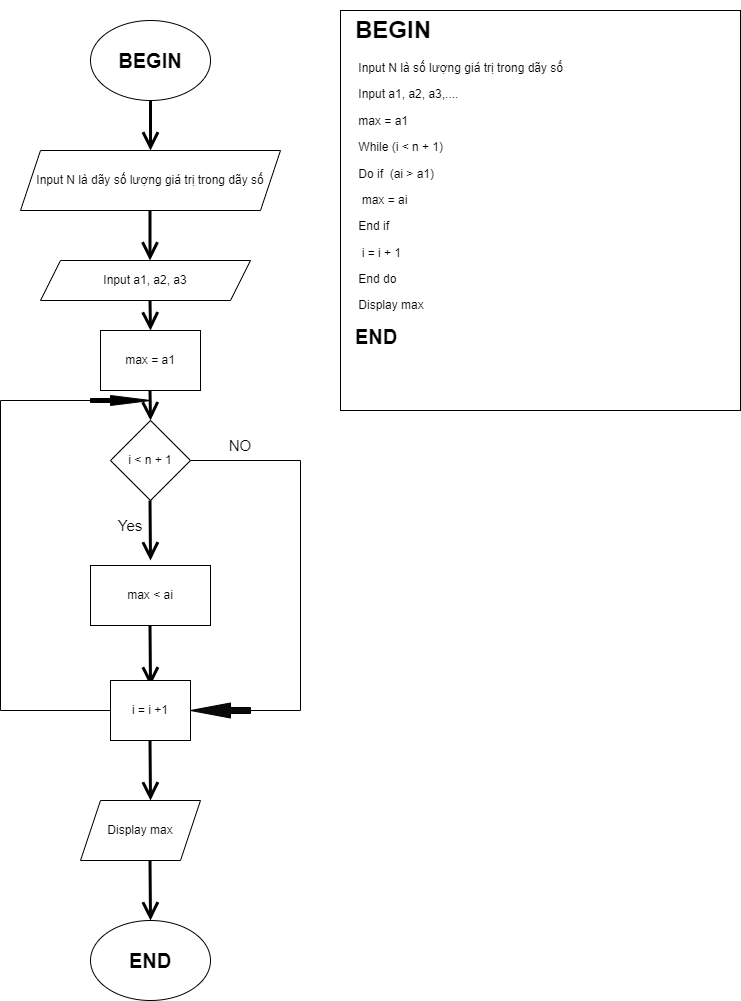

The diagram above was exported from draw.io. Its source (the exported page's mxGraphModel, read from the mxfile embedded in the PNG):
<mxGraphModel dx="2100" dy="2151" grid="1" gridSize="10" guides="1" tooltips="1" connect="1" arrows="1" fold="1" page="1" pageScale="1" pageWidth="827" pageHeight="1169" math="0" shadow="0">
  <root>
    <mxCell id="0" />
    <mxCell id="1" parent="0" />
    <mxCell id="jzdXdOX3LI7k69N89WCo-1" value="&lt;font style=&quot;font-size: 20px;&quot;&gt;&lt;b&gt;BEGIN&lt;/b&gt;&lt;/font&gt;" style="ellipse;whiteSpace=wrap;html=1;" parent="1" vertex="1">
      <mxGeometry x="160" y="10" width="120" height="80" as="geometry" />
    </mxCell>
    <mxCell id="jzdXdOX3LI7k69N89WCo-2" value="" style="endArrow=open;endFill=1;endSize=12;html=1;rounded=0;exitX=0.5;exitY=1;exitDx=0;exitDy=0;strokeWidth=3;" parent="1" source="jzdXdOX3LI7k69N89WCo-1" edge="1">
      <mxGeometry width="160" relative="1" as="geometry">
        <mxPoint x="210" y="100" as="sourcePoint" />
        <mxPoint x="220" y="140" as="targetPoint" />
      </mxGeometry>
    </mxCell>
    <mxCell id="jzdXdOX3LI7k69N89WCo-3" value="Input N là dãy số lượng giá trị trong dãy số" style="shape=parallelogram;perimeter=parallelogramPerimeter;whiteSpace=wrap;html=1;fixedSize=1;" parent="1" vertex="1">
      <mxGeometry x="90" y="140" width="260" height="60" as="geometry" />
    </mxCell>
    <mxCell id="jzdXdOX3LI7k69N89WCo-4" value="" style="endArrow=open;endFill=1;endSize=12;html=1;rounded=0;exitX=0.5;exitY=1;exitDx=0;exitDy=0;strokeWidth=3;" parent="1" edge="1">
      <mxGeometry width="160" relative="1" as="geometry">
        <mxPoint x="219.5" y="200" as="sourcePoint" />
        <mxPoint x="219.5" y="250" as="targetPoint" />
      </mxGeometry>
    </mxCell>
    <mxCell id="jzdXdOX3LI7k69N89WCo-5" value="Input a1, a2, a3" style="shape=parallelogram;perimeter=parallelogramPerimeter;whiteSpace=wrap;html=1;fixedSize=1;" parent="1" vertex="1">
      <mxGeometry x="110" y="250" width="210" height="40" as="geometry" />
    </mxCell>
    <mxCell id="jzdXdOX3LI7k69N89WCo-7" value="" style="endArrow=open;endFill=1;endSize=12;html=1;rounded=0;exitX=0.5;exitY=1;exitDx=0;exitDy=0;strokeWidth=3;" parent="1" edge="1">
      <mxGeometry width="160" relative="1" as="geometry">
        <mxPoint x="219.5" y="290" as="sourcePoint" />
        <mxPoint x="220" y="320" as="targetPoint" />
      </mxGeometry>
    </mxCell>
    <mxCell id="jzdXdOX3LI7k69N89WCo-10" value="" style="endArrow=open;endFill=1;endSize=12;html=1;rounded=0;exitX=0.5;exitY=1;exitDx=0;exitDy=0;strokeWidth=3;" parent="1" edge="1">
      <mxGeometry width="160" relative="1" as="geometry">
        <mxPoint x="219.5" y="380" as="sourcePoint" />
        <mxPoint x="220" y="410" as="targetPoint" />
      </mxGeometry>
    </mxCell>
    <mxCell id="jzdXdOX3LI7k69N89WCo-11" value="i &amp;lt; n + 1" style="rhombus;whiteSpace=wrap;html=1;" parent="1" vertex="1">
      <mxGeometry x="180" y="410" width="80" height="80" as="geometry" />
    </mxCell>
    <mxCell id="0eZZKsSXpGciqE6uQmEN-2" value="max = a1" style="rounded=0;whiteSpace=wrap;html=1;" parent="1" vertex="1">
      <mxGeometry x="170" y="320" width="100" height="60" as="geometry" />
    </mxCell>
    <mxCell id="0eZZKsSXpGciqE6uQmEN-4" value="" style="endArrow=open;endFill=1;endSize=12;html=1;rounded=0;exitX=0.5;exitY=1;exitDx=0;exitDy=0;strokeWidth=3;" parent="1" edge="1">
      <mxGeometry width="160" relative="1" as="geometry">
        <mxPoint x="219.5" y="490" as="sourcePoint" />
        <mxPoint x="220" y="550" as="targetPoint" />
      </mxGeometry>
    </mxCell>
    <mxCell id="0eZZKsSXpGciqE6uQmEN-5" value="max &amp;lt; ai" style="rounded=0;whiteSpace=wrap;html=1;" parent="1" vertex="1">
      <mxGeometry x="160" y="555" width="120" height="60" as="geometry" />
    </mxCell>
    <mxCell id="0eZZKsSXpGciqE6uQmEN-6" value="" style="endArrow=open;endFill=1;endSize=12;html=1;rounded=0;exitX=0.5;exitY=1;exitDx=0;exitDy=0;strokeWidth=3;" parent="1" edge="1">
      <mxGeometry width="160" relative="1" as="geometry">
        <mxPoint x="219.5" y="615" as="sourcePoint" />
        <mxPoint x="220" y="675" as="targetPoint" />
      </mxGeometry>
    </mxCell>
    <mxCell id="0eZZKsSXpGciqE6uQmEN-10" value="" style="endArrow=open;endFill=1;endSize=12;html=1;rounded=0;exitX=0.5;exitY=1;exitDx=0;exitDy=0;strokeWidth=3;" parent="1" edge="1">
      <mxGeometry width="160" relative="1" as="geometry">
        <mxPoint x="219.5" y="730" as="sourcePoint" />
        <mxPoint x="220" y="790" as="targetPoint" />
      </mxGeometry>
    </mxCell>
    <mxCell id="0eZZKsSXpGciqE6uQmEN-11" value="Display max" style="shape=parallelogram;perimeter=parallelogramPerimeter;whiteSpace=wrap;html=1;fixedSize=1;" parent="1" vertex="1">
      <mxGeometry x="150" y="790" width="120" height="60" as="geometry" />
    </mxCell>
    <mxCell id="0eZZKsSXpGciqE6uQmEN-12" value="" style="endArrow=open;endFill=1;endSize=12;html=1;rounded=0;exitX=0.5;exitY=1;exitDx=0;exitDy=0;strokeWidth=3;" parent="1" edge="1">
      <mxGeometry width="160" relative="1" as="geometry">
        <mxPoint x="219.5" y="850" as="sourcePoint" />
        <mxPoint x="220" y="910" as="targetPoint" />
      </mxGeometry>
    </mxCell>
    <mxCell id="0eZZKsSXpGciqE6uQmEN-13" value="&lt;font style=&quot;font-size: 20px;&quot;&gt;&lt;b&gt;END&lt;/b&gt;&lt;/font&gt;" style="ellipse;whiteSpace=wrap;html=1;" parent="1" vertex="1">
      <mxGeometry x="160" y="910" width="120" height="80" as="geometry" />
    </mxCell>
    <mxCell id="0eZZKsSXpGciqE6uQmEN-14" value="" style="whiteSpace=wrap;html=1;aspect=fixed;" parent="1" vertex="1">
      <mxGeometry x="410" width="400" height="400" as="geometry" />
    </mxCell>
    <mxCell id="0eZZKsSXpGciqE6uQmEN-15" value="&lt;h1&gt;BEGIN&lt;/h1&gt;&lt;p&gt;&lt;span style=&quot;white-space: pre;&quot;&gt; &lt;/span&gt;Input N là số lượng giá trị trong dãy số&lt;/p&gt;&lt;p&gt;&lt;span style=&quot;white-space: pre;&quot;&gt; &lt;/span&gt;Input a1, a2, a3,....&lt;br&gt;&lt;/p&gt;&lt;p&gt;&lt;span style=&quot;white-space: pre;&quot;&gt; &lt;/span&gt;max = a1&lt;br&gt;&lt;/p&gt;&lt;p&gt;&lt;span style=&quot;white-space: pre;&quot;&gt; &lt;/span&gt;While (i &amp;lt; n + 1)&lt;br&gt;&lt;/p&gt;&lt;p&gt;&lt;span style=&quot;white-space: pre;&quot;&gt; &lt;/span&gt;Do if&amp;nbsp; (ai &amp;gt; a1)&lt;br&gt;&lt;/p&gt;&lt;p&gt;&lt;span style=&quot;white-space: pre;&quot;&gt; &lt;/span&gt;&lt;span style=&quot;white-space: pre;&quot;&gt; &lt;/span&gt;max = ai&lt;br&gt;&lt;/p&gt;&lt;p&gt;&lt;span style=&quot;white-space: pre;&quot;&gt; &lt;/span&gt;End if&lt;br&gt;&lt;/p&gt;&lt;p&gt;&lt;span style=&quot;white-space: pre;&quot;&gt; &lt;/span&gt;&lt;span style=&quot;white-space: pre;&quot;&gt; &lt;/span&gt;i = i + 1&lt;br&gt;&lt;/p&gt;&lt;p&gt;&lt;span style=&quot;white-space: pre;&quot;&gt; &lt;/span&gt;End do&lt;br&gt;&lt;/p&gt;&lt;p&gt;&lt;span style=&quot;white-space: pre;&quot;&gt; &lt;/span&gt;Display max&lt;br&gt;&lt;/p&gt;&lt;p&gt;&lt;font style=&quot;font-size: 20px;&quot;&gt;&lt;b&gt;END&lt;/b&gt;&lt;/font&gt;&lt;/p&gt;" style="text;html=1;strokeColor=none;fillColor=none;spacing=5;spacingTop=-20;whiteSpace=wrap;overflow=hidden;rounded=0;" parent="1" vertex="1">
      <mxGeometry x="420" width="370" height="400" as="geometry" />
    </mxCell>
    <mxCell id="0eZZKsSXpGciqE6uQmEN-16" value="" style="shape=partialRectangle;whiteSpace=wrap;html=1;bottom=1;right=1;left=1;top=0;fillColor=none;routingCenterX=-0.5;direction=north;" parent="1" vertex="1">
      <mxGeometry x="260" y="450" width="110" height="250" as="geometry" />
    </mxCell>
    <mxCell id="0eZZKsSXpGciqE6uQmEN-20" value="" style="shape=partialRectangle;whiteSpace=wrap;html=1;bottom=1;right=1;left=1;top=0;fillColor=none;routingCenterX=-0.5;direction=south;" parent="1" vertex="1">
      <mxGeometry x="70" y="390" width="150" height="310" as="geometry" />
    </mxCell>
    <mxCell id="0eZZKsSXpGciqE6uQmEN-8" value="i = i +1" style="rounded=0;whiteSpace=wrap;html=1;" parent="1" vertex="1">
      <mxGeometry x="180" y="670" width="80" height="60" as="geometry" />
    </mxCell>
    <mxCell id="jomVSFHQoaGbf7xCfbOd-1" value="&lt;font style=&quot;font-size: 15px;&quot;&gt;NO&lt;/font&gt;" style="text;html=1;strokeColor=none;fillColor=none;align=center;verticalAlign=middle;whiteSpace=wrap;rounded=0;" vertex="1" parent="1">
      <mxGeometry x="280" y="420" width="60" height="30" as="geometry" />
    </mxCell>
    <mxCell id="jomVSFHQoaGbf7xCfbOd-2" value="&lt;span style=&quot;font-size: 15px;&quot;&gt;Yes&lt;/span&gt;" style="text;html=1;strokeColor=none;fillColor=none;align=center;verticalAlign=middle;whiteSpace=wrap;rounded=0;" vertex="1" parent="1">
      <mxGeometry x="170" y="500" width="60" height="30" as="geometry" />
    </mxCell>
    <mxCell id="jomVSFHQoaGbf7xCfbOd-3" value="" style="html=1;shadow=0;dashed=0;align=center;verticalAlign=middle;shape=mxgraph.arrows2.arrow;dy=0.6;dx=40;flipH=1;notch=0;fillColor=#0a0a0a;" vertex="1" parent="1">
      <mxGeometry x="260" y="692.5" width="60" height="15" as="geometry" />
    </mxCell>
    <mxCell id="jomVSFHQoaGbf7xCfbOd-4" value="" style="html=1;shadow=0;dashed=0;align=center;verticalAlign=middle;shape=mxgraph.arrows2.arrow;dy=0.6;dx=40;notch=0;fillColor=#000000;" vertex="1" parent="1">
      <mxGeometry x="160" y="385" width="60" height="10" as="geometry" />
    </mxCell>
  </root>
</mxGraphModel>